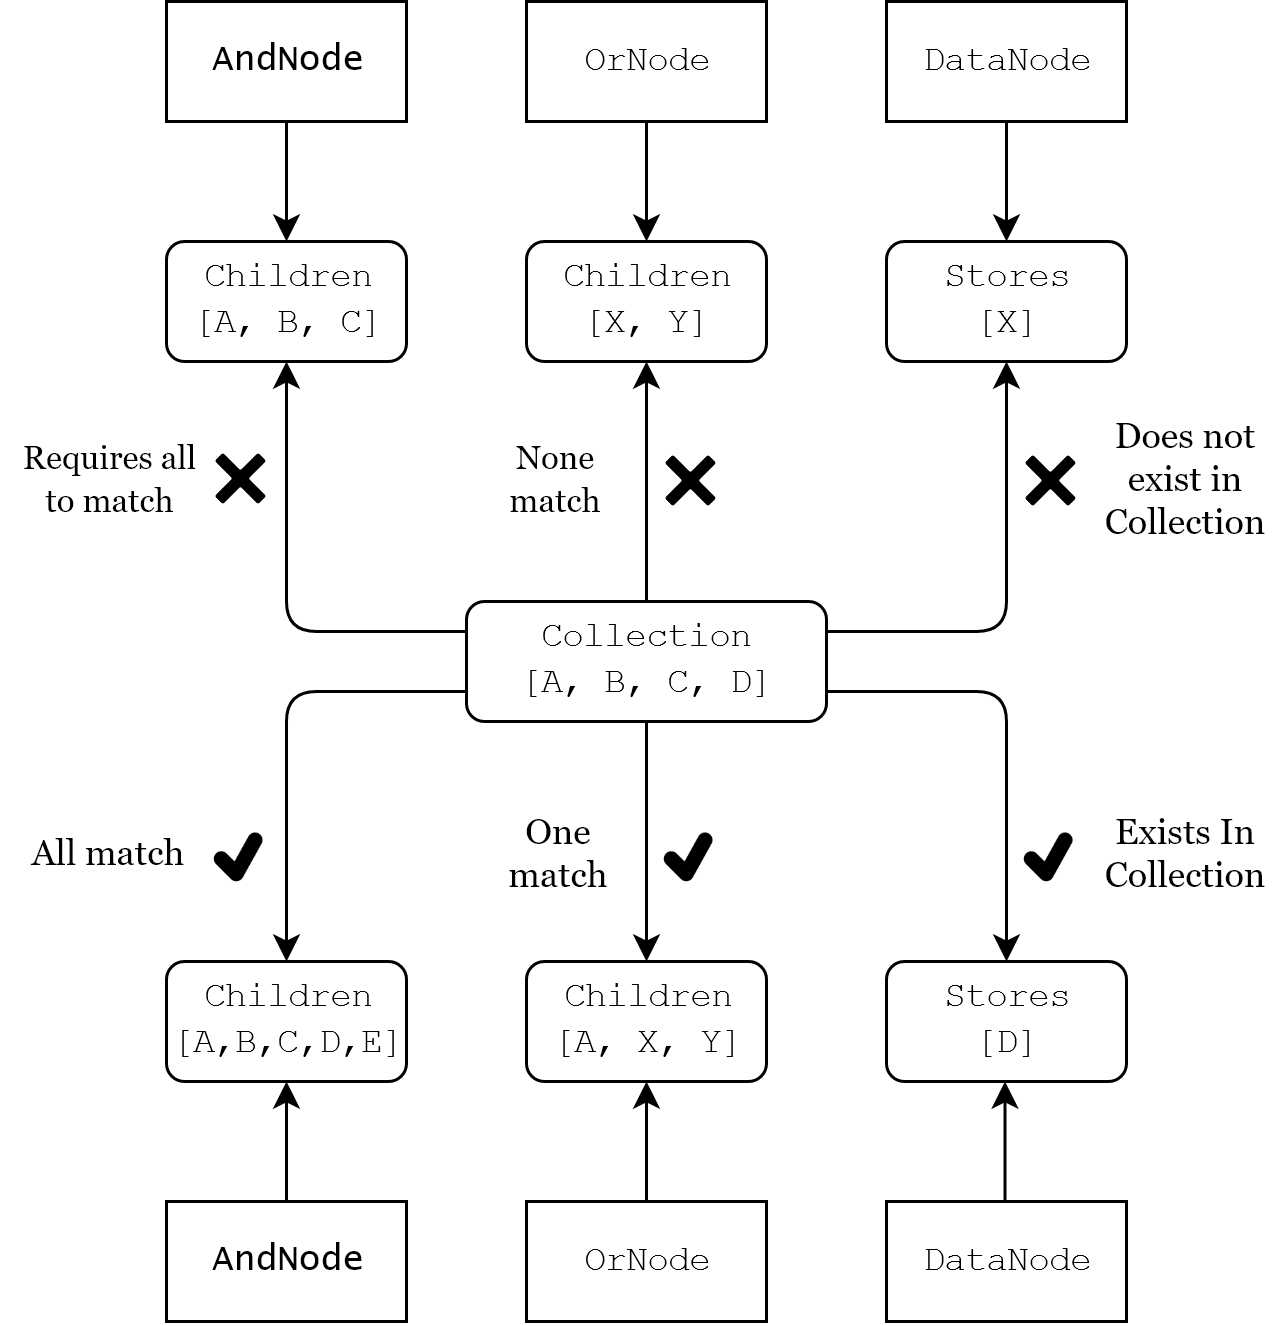

The diagram above was exported from draw.io. Its source (the exported page's mxGraphModel, read from the mxfile embedded in the PNG):
<mxGraphModel dx="971" dy="528" grid="1" gridSize="10" guides="1" tooltips="1" connect="1" arrows="1" fold="1" page="1" pageScale="1" pageWidth="827" pageHeight="1169" math="0" shadow="0">
  <root>
    <mxCell id="0" />
    <mxCell id="1" parent="0" />
    <mxCell id="F4h339fZAuzw4lgtazrJ-1" value="&lt;font face=&quot;Lucida Console&quot;&gt;AndNode&lt;/font&gt;" style="rounded=0;whiteSpace=wrap;html=1;" vertex="1" parent="1">
      <mxGeometry x="240" y="120" width="80" height="40" as="geometry" />
    </mxCell>
    <mxCell id="F4h339fZAuzw4lgtazrJ-2" value="&lt;font face=&quot;Courier New&quot;&gt;OrNode&lt;/font&gt;" style="rounded=0;whiteSpace=wrap;html=1;" vertex="1" parent="1">
      <mxGeometry x="360" y="120" width="80" height="40" as="geometry" />
    </mxCell>
    <mxCell id="F4h339fZAuzw4lgtazrJ-3" value="&lt;div&gt;&lt;font face=&quot;Courier New&quot;&gt;DataNode&lt;/font&gt;&lt;/div&gt;" style="rounded=0;whiteSpace=wrap;html=1;" vertex="1" parent="1">
      <mxGeometry x="480" y="120" width="80" height="40" as="geometry" />
    </mxCell>
    <mxCell id="F4h339fZAuzw4lgtazrJ-4" value="&lt;div&gt;&lt;font face=&quot;Courier New&quot;&gt;Collection&lt;/font&gt;&lt;/div&gt;&lt;div&gt;&lt;font face=&quot;Courier New&quot;&gt;[A, B, C, D]&lt;br&gt;&lt;/font&gt;&lt;/div&gt;" style="rounded=1;whiteSpace=wrap;html=1;" vertex="1" parent="1">
      <mxGeometry x="340" y="320" width="120" height="40" as="geometry" />
    </mxCell>
    <mxCell id="F4h339fZAuzw4lgtazrJ-5" value="" style="endArrow=classic;html=1;exitX=0.5;exitY=1;exitDx=0;exitDy=0;" edge="1" parent="1" source="F4h339fZAuzw4lgtazrJ-1">
      <mxGeometry width="50" height="50" relative="1" as="geometry">
        <mxPoint x="250" y="230" as="sourcePoint" />
        <mxPoint x="280" y="200" as="targetPoint" />
      </mxGeometry>
    </mxCell>
    <mxCell id="F4h339fZAuzw4lgtazrJ-6" value="&lt;div&gt;&lt;font face=&quot;Courier New&quot;&gt;Children&lt;/font&gt;&lt;/div&gt;&lt;div&gt;&lt;font face=&quot;Courier New&quot;&gt;[A, B, C]&lt;br&gt;&lt;/font&gt;&lt;/div&gt;" style="rounded=1;whiteSpace=wrap;html=1;" vertex="1" parent="1">
      <mxGeometry x="240" y="200" width="80" height="40" as="geometry" />
    </mxCell>
    <mxCell id="F4h339fZAuzw4lgtazrJ-7" value="&lt;div&gt;&lt;font face=&quot;Courier New&quot;&gt;Children&lt;/font&gt;&lt;/div&gt;&lt;div&gt;&lt;font face=&quot;Courier New&quot;&gt;[X, Y]&lt;br&gt;&lt;/font&gt;&lt;/div&gt;" style="rounded=1;whiteSpace=wrap;html=1;" vertex="1" parent="1">
      <mxGeometry x="360" y="200" width="80" height="40" as="geometry" />
    </mxCell>
    <mxCell id="F4h339fZAuzw4lgtazrJ-9" value="" style="endArrow=classic;html=1;exitX=0.5;exitY=1;exitDx=0;exitDy=0;entryX=0.5;entryY=0;entryDx=0;entryDy=0;" edge="1" parent="1" source="F4h339fZAuzw4lgtazrJ-2" target="F4h339fZAuzw4lgtazrJ-7">
      <mxGeometry width="50" height="50" relative="1" as="geometry">
        <mxPoint x="290" y="170" as="sourcePoint" />
        <mxPoint x="290" y="210" as="targetPoint" />
      </mxGeometry>
    </mxCell>
    <mxCell id="F4h339fZAuzw4lgtazrJ-10" value="&lt;font face=&quot;Lucida Console&quot;&gt;AndNode&lt;/font&gt;" style="rounded=0;whiteSpace=wrap;html=1;" vertex="1" parent="1">
      <mxGeometry x="240" y="520" width="80" height="40" as="geometry" />
    </mxCell>
    <mxCell id="F4h339fZAuzw4lgtazrJ-11" value="&lt;font face=&quot;Courier New&quot;&gt;OrNode&lt;/font&gt;" style="rounded=0;whiteSpace=wrap;html=1;" vertex="1" parent="1">
      <mxGeometry x="360" y="520" width="80" height="40" as="geometry" />
    </mxCell>
    <mxCell id="F4h339fZAuzw4lgtazrJ-13" value="&lt;div&gt;&lt;font face=&quot;Courier New&quot;&gt;Children&lt;/font&gt;&lt;/div&gt;&lt;div&gt;&lt;font face=&quot;Courier New&quot;&gt;[A,B,C,D,E]&lt;br&gt;&lt;/font&gt;&lt;/div&gt;" style="rounded=1;whiteSpace=wrap;html=1;" vertex="1" parent="1">
      <mxGeometry x="240" y="440" width="80" height="40" as="geometry" />
    </mxCell>
    <mxCell id="F4h339fZAuzw4lgtazrJ-14" value="&lt;div&gt;&lt;font face=&quot;Courier New&quot;&gt;Children&lt;/font&gt;&lt;/div&gt;&lt;div&gt;&lt;font face=&quot;Courier New&quot;&gt;[A, X, Y]&lt;br&gt;&lt;/font&gt;&lt;/div&gt;" style="rounded=1;whiteSpace=wrap;html=1;" vertex="1" parent="1">
      <mxGeometry x="360" y="440" width="80" height="40" as="geometry" />
    </mxCell>
    <mxCell id="F4h339fZAuzw4lgtazrJ-16" value="" style="endArrow=classic;html=1;exitX=0.5;exitY=0;exitDx=0;exitDy=0;entryX=0.5;entryY=1;entryDx=0;entryDy=0;" edge="1" parent="1" source="F4h339fZAuzw4lgtazrJ-11" target="F4h339fZAuzw4lgtazrJ-14">
      <mxGeometry width="50" height="50" relative="1" as="geometry">
        <mxPoint x="480" y="450" as="sourcePoint" />
        <mxPoint x="480" y="490" as="targetPoint" />
      </mxGeometry>
    </mxCell>
    <mxCell id="F4h339fZAuzw4lgtazrJ-17" value="" style="endArrow=classic;html=1;exitX=0.5;exitY=0;exitDx=0;exitDy=0;entryX=0.5;entryY=1;entryDx=0;entryDy=0;" edge="1" parent="1" source="F4h339fZAuzw4lgtazrJ-10" target="F4h339fZAuzw4lgtazrJ-13">
      <mxGeometry width="50" height="50" relative="1" as="geometry">
        <mxPoint x="410" y="530" as="sourcePoint" />
        <mxPoint x="410" y="490" as="targetPoint" />
      </mxGeometry>
    </mxCell>
    <mxCell id="F4h339fZAuzw4lgtazrJ-18" value="" style="endArrow=classic;html=1;exitX=0.5;exitY=0;exitDx=0;exitDy=0;entryX=0.5;entryY=1;entryDx=0;entryDy=0;" edge="1" parent="1">
      <mxGeometry width="50" height="50" relative="1" as="geometry">
        <mxPoint x="519.5" y="520" as="sourcePoint" />
        <mxPoint x="519.5" y="480" as="targetPoint" />
      </mxGeometry>
    </mxCell>
    <mxCell id="F4h339fZAuzw4lgtazrJ-19" value="&lt;div&gt;&lt;font face=&quot;Courier New&quot;&gt;Stores&lt;/font&gt;&lt;/div&gt;&lt;div&gt;&lt;font face=&quot;Courier New&quot;&gt;[X]&lt;br&gt;&lt;/font&gt;&lt;/div&gt;" style="rounded=1;whiteSpace=wrap;html=1;" vertex="1" parent="1">
      <mxGeometry x="480" y="200" width="80" height="40" as="geometry" />
    </mxCell>
    <mxCell id="F4h339fZAuzw4lgtazrJ-20" value="" style="endArrow=classic;html=1;exitX=0.5;exitY=1;exitDx=0;exitDy=0;entryX=0.5;entryY=0;entryDx=0;entryDy=0;" edge="1" parent="1">
      <mxGeometry width="50" height="50" relative="1" as="geometry">
        <mxPoint x="520" y="160" as="sourcePoint" />
        <mxPoint x="520" y="200" as="targetPoint" />
      </mxGeometry>
    </mxCell>
    <mxCell id="F4h339fZAuzw4lgtazrJ-21" value="&lt;div&gt;&lt;font face=&quot;Courier New&quot;&gt;DataNode&lt;/font&gt;&lt;/div&gt;" style="rounded=0;whiteSpace=wrap;html=1;" vertex="1" parent="1">
      <mxGeometry x="480" y="520" width="80" height="40" as="geometry" />
    </mxCell>
    <mxCell id="F4h339fZAuzw4lgtazrJ-22" value="&lt;div&gt;&lt;font face=&quot;Courier New&quot;&gt;Stores&lt;/font&gt;&lt;/div&gt;&lt;div&gt;&lt;font face=&quot;Courier New&quot;&gt;[D]&lt;br&gt;&lt;/font&gt;&lt;/div&gt;" style="rounded=1;whiteSpace=wrap;html=1;" vertex="1" parent="1">
      <mxGeometry x="480" y="440" width="80" height="40" as="geometry" />
    </mxCell>
    <mxCell id="F4h339fZAuzw4lgtazrJ-23" value="" style="endArrow=classic;html=1;entryX=0.5;entryY=1;entryDx=0;entryDy=0;exitX=0;exitY=0.25;exitDx=0;exitDy=0;" edge="1" parent="1" source="F4h339fZAuzw4lgtazrJ-4" target="F4h339fZAuzw4lgtazrJ-6">
      <mxGeometry width="50" height="50" relative="1" as="geometry">
        <mxPoint x="400" y="320" as="sourcePoint" />
        <mxPoint x="450" y="270" as="targetPoint" />
        <Array as="points">
          <mxPoint x="280" y="330" />
        </Array>
      </mxGeometry>
    </mxCell>
    <mxCell id="F4h339fZAuzw4lgtazrJ-26" value="" style="endArrow=classic;html=1;entryX=0.5;entryY=1;entryDx=0;entryDy=0;exitX=1;exitY=0.25;exitDx=0;exitDy=0;" edge="1" parent="1" source="F4h339fZAuzw4lgtazrJ-4" target="F4h339fZAuzw4lgtazrJ-19">
      <mxGeometry width="50" height="50" relative="1" as="geometry">
        <mxPoint x="525.9200000000001" y="319.6" as="sourcePoint" />
        <mxPoint x="410" y="240" as="targetPoint" />
        <Array as="points">
          <mxPoint x="520" y="330" />
        </Array>
      </mxGeometry>
    </mxCell>
    <mxCell id="F4h339fZAuzw4lgtazrJ-27" value="" style="endArrow=classic;html=1;exitX=0;exitY=0.75;exitDx=0;exitDy=0;" edge="1" parent="1" source="F4h339fZAuzw4lgtazrJ-4" target="F4h339fZAuzw4lgtazrJ-13">
      <mxGeometry width="50" height="50" relative="1" as="geometry">
        <mxPoint x="405.9200000000001" y="359.6" as="sourcePoint" />
        <mxPoint x="290" y="280" as="targetPoint" />
        <Array as="points">
          <mxPoint x="280" y="350" />
        </Array>
      </mxGeometry>
    </mxCell>
    <mxCell id="F4h339fZAuzw4lgtazrJ-28" value="" style="endArrow=classic;html=1;exitX=1;exitY=0.75;exitDx=0;exitDy=0;entryX=0.5;entryY=0;entryDx=0;entryDy=0;" edge="1" parent="1" source="F4h339fZAuzw4lgtazrJ-4" target="F4h339fZAuzw4lgtazrJ-22">
      <mxGeometry width="50" height="50" relative="1" as="geometry">
        <mxPoint x="415.9200000000001" y="369.6" as="sourcePoint" />
        <mxPoint x="290" y="450" as="targetPoint" />
        <Array as="points">
          <mxPoint x="520" y="350" />
        </Array>
      </mxGeometry>
    </mxCell>
    <mxCell id="F4h339fZAuzw4lgtazrJ-29" value="" style="endArrow=classic;html=1;entryX=0.5;entryY=1;entryDx=0;entryDy=0;" edge="1" parent="1" target="F4h339fZAuzw4lgtazrJ-7">
      <mxGeometry width="50" height="50" relative="1" as="geometry">
        <mxPoint x="400" y="320" as="sourcePoint" />
        <mxPoint x="450" y="270" as="targetPoint" />
      </mxGeometry>
    </mxCell>
    <mxCell id="F4h339fZAuzw4lgtazrJ-30" value="" style="endArrow=classic;html=1;entryX=0.5;entryY=0;entryDx=0;entryDy=0;" edge="1" parent="1" target="F4h339fZAuzw4lgtazrJ-14">
      <mxGeometry width="50" height="50" relative="1" as="geometry">
        <mxPoint x="400" y="360" as="sourcePoint" />
        <mxPoint x="410" y="250" as="targetPoint" />
      </mxGeometry>
    </mxCell>
    <mxCell id="F4h339fZAuzw4lgtazrJ-33" value="" style="shape=image;html=1;verticalAlign=top;verticalLabelPosition=bottom;labelBackgroundColor=#ffffff;imageAspect=0;aspect=fixed;image=https://cdn0.iconfinder.com/data/icons/typicons-2/24/tick-128.png" vertex="1" parent="1">
      <mxGeometry x="250" y="390" width="30" height="30" as="geometry" />
    </mxCell>
    <mxCell id="F4h339fZAuzw4lgtazrJ-34" value="" style="shape=image;html=1;verticalAlign=top;verticalLabelPosition=bottom;labelBackgroundColor=#ffffff;imageAspect=0;aspect=fixed;image=https://cdn0.iconfinder.com/data/icons/typicons-2/24/tick-128.png" vertex="1" parent="1">
      <mxGeometry x="520" y="390" width="30" height="30" as="geometry" />
    </mxCell>
    <mxCell id="F4h339fZAuzw4lgtazrJ-35" value="" style="shape=image;html=1;verticalAlign=top;verticalLabelPosition=bottom;labelBackgroundColor=#ffffff;imageAspect=0;aspect=fixed;image=https://cdn0.iconfinder.com/data/icons/typicons-2/24/tick-128.png" vertex="1" parent="1">
      <mxGeometry x="400" y="390" width="30" height="30" as="geometry" />
    </mxCell>
    <mxCell id="F4h339fZAuzw4lgtazrJ-38" value="" style="shape=image;html=1;verticalAlign=top;verticalLabelPosition=bottom;labelBackgroundColor=#ffffff;imageAspect=0;aspect=fixed;image=https://cdn2.iconfinder.com/data/icons/flat-ui-icons-24-px/24/cross-24-128.png" vertex="1" parent="1">
      <mxGeometry x="255.5" y="270" width="19" height="19" as="geometry" />
    </mxCell>
    <mxCell id="F4h339fZAuzw4lgtazrJ-39" value="" style="shape=image;html=1;verticalAlign=top;verticalLabelPosition=bottom;labelBackgroundColor=#ffffff;imageAspect=0;aspect=fixed;image=https://cdn2.iconfinder.com/data/icons/flat-ui-icons-24-px/24/cross-24-128.png" vertex="1" parent="1">
      <mxGeometry x="525.5" y="270.5" width="19" height="19" as="geometry" />
    </mxCell>
    <mxCell id="F4h339fZAuzw4lgtazrJ-40" value="" style="shape=image;html=1;verticalAlign=top;verticalLabelPosition=bottom;labelBackgroundColor=#ffffff;imageAspect=0;aspect=fixed;image=https://cdn2.iconfinder.com/data/icons/flat-ui-icons-24-px/24/cross-24-128.png" vertex="1" parent="1">
      <mxGeometry x="405.5" y="270.5" width="19" height="19" as="geometry" />
    </mxCell>
    <mxCell id="F4h339fZAuzw4lgtazrJ-44" value="&lt;font style=&quot;font-size: 11px&quot; face=&quot;Georgia&quot;&gt;None match&lt;/font&gt;" style="text;html=1;strokeColor=none;fillColor=none;align=center;verticalAlign=middle;whiteSpace=wrap;rounded=0;" vertex="1" parent="1">
      <mxGeometry x="350" y="265" width="40" height="30" as="geometry" />
    </mxCell>
    <mxCell id="F4h339fZAuzw4lgtazrJ-45" value="&lt;div&gt;&lt;font style=&quot;font-size: 11px&quot; face=&quot;Georgia&quot;&gt;Requires all&lt;/font&gt;&lt;/div&gt;&lt;div&gt;&lt;font style=&quot;font-size: 11px&quot; face=&quot;Georgia&quot;&gt;to match&lt;/font&gt;&lt;/div&gt;" style="text;html=1;strokeColor=none;fillColor=none;align=center;verticalAlign=middle;whiteSpace=wrap;rounded=0;" vertex="1" parent="1">
      <mxGeometry x="185.5" y="265" width="70" height="30" as="geometry" />
    </mxCell>
    <mxCell id="F4h339fZAuzw4lgtazrJ-46" value="&lt;font face=&quot;Georgia&quot;&gt;Does not exist in Collection&lt;/font&gt;" style="text;html=1;strokeColor=none;fillColor=none;align=center;verticalAlign=middle;whiteSpace=wrap;rounded=0;" vertex="1" parent="1">
      <mxGeometry x="550" y="265" width="60" height="30" as="geometry" />
    </mxCell>
    <mxCell id="F4h339fZAuzw4lgtazrJ-49" value="&lt;font face=&quot;Georgia&quot;&gt;All match&lt;/font&gt;" style="text;html=1;strokeColor=none;fillColor=none;align=center;verticalAlign=middle;whiteSpace=wrap;rounded=0;" vertex="1" parent="1">
      <mxGeometry x="190" y="390" width="60" height="30" as="geometry" />
    </mxCell>
    <mxCell id="F4h339fZAuzw4lgtazrJ-50" value="&lt;div&gt;&lt;font face=&quot;Georgia&quot;&gt;One&lt;/font&gt;&lt;/div&gt;&lt;div&gt;&lt;font face=&quot;Georgia&quot;&gt;match&lt;/font&gt;&lt;/div&gt;" style="text;html=1;strokeColor=none;fillColor=none;align=center;verticalAlign=middle;whiteSpace=wrap;rounded=0;" vertex="1" parent="1">
      <mxGeometry x="340" y="395" width="60" height="20" as="geometry" />
    </mxCell>
    <mxCell id="F4h339fZAuzw4lgtazrJ-53" value="&lt;font face=&quot;Georgia&quot;&gt;Exists In Collection&lt;br&gt;&lt;/font&gt;" style="text;html=1;strokeColor=none;fillColor=none;align=center;verticalAlign=middle;whiteSpace=wrap;rounded=0;" vertex="1" parent="1">
      <mxGeometry x="550" y="390" width="60" height="30" as="geometry" />
    </mxCell>
  </root>
</mxGraphModel>